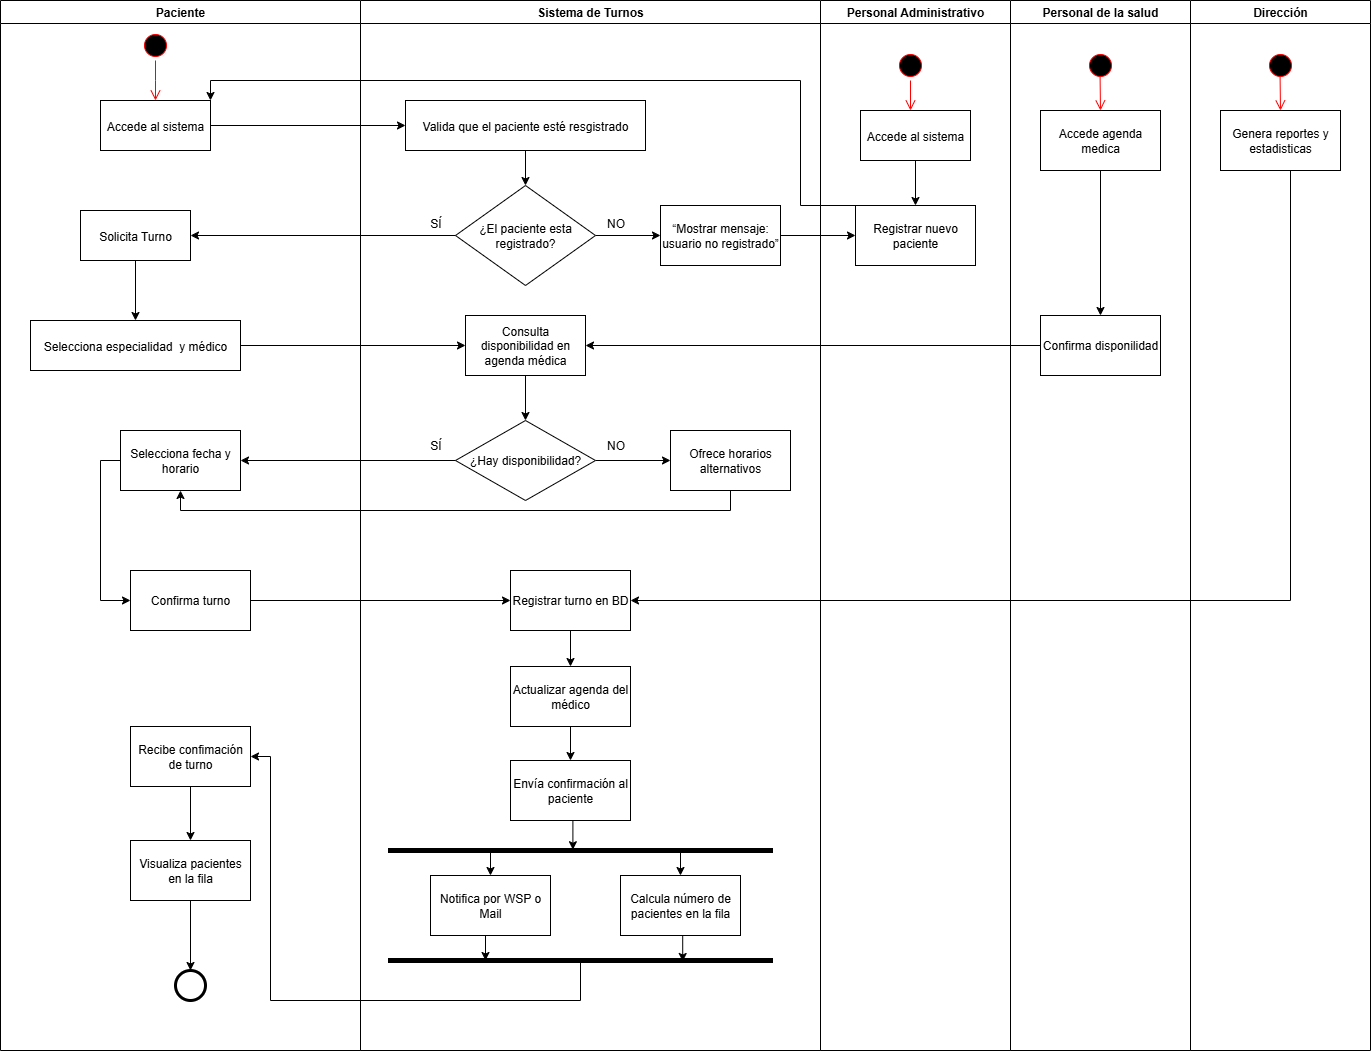

The diagram above was exported from draw.io. Its source (the exported page's mxGraphModel, read from the mxfile embedded in the PNG):
<mxGraphModel dx="1244" dy="707" grid="1" gridSize="10" guides="1" tooltips="1" connect="1" arrows="1" fold="1" page="1" pageScale="1" pageWidth="1169" pageHeight="826" background="none" math="0" shadow="0">
  <root>
    <mxCell id="0" />
    <mxCell id="1" parent="0" />
    <mxCell id="2" value="Paciente" style="swimlane;whiteSpace=wrap" parent="1" vertex="1">
      <mxGeometry x="260" y="100" width="360" height="1050" as="geometry" />
    </mxCell>
    <mxCell id="A7-qb0CivV0STc6iM4li-96" style="edgeStyle=orthogonalEdgeStyle;rounded=0;orthogonalLoop=1;jettySize=auto;html=1;exitX=0.5;exitY=1;exitDx=0;exitDy=0;" edge="1" parent="2" source="5">
      <mxGeometry relative="1" as="geometry">
        <mxPoint x="155" y="60" as="targetPoint" />
      </mxGeometry>
    </mxCell>
    <mxCell id="5" value="" style="ellipse;shape=startState;fillColor=#000000;strokeColor=#ff0000;" parent="2" vertex="1">
      <mxGeometry x="140" y="30" width="30" height="30" as="geometry" />
    </mxCell>
    <mxCell id="10" value="Selecciona especialidad  y médico" style="" parent="2" vertex="1">
      <mxGeometry x="30" y="320" width="210" height="50" as="geometry" />
    </mxCell>
    <mxCell id="A7-qb0CivV0STc6iM4li-99" style="edgeStyle=orthogonalEdgeStyle;rounded=0;orthogonalLoop=1;jettySize=auto;html=1;exitX=0;exitY=0.5;exitDx=0;exitDy=0;entryX=0;entryY=0.5;entryDx=0;entryDy=0;" edge="1" parent="2" source="A7-qb0CivV0STc6iM4li-58" target="A7-qb0CivV0STc6iM4li-98">
      <mxGeometry relative="1" as="geometry" />
    </mxCell>
    <mxCell id="A7-qb0CivV0STc6iM4li-58" value="Selecciona fecha y horario" style="whiteSpace=wrap;html=1;" vertex="1" parent="2">
      <mxGeometry x="120" y="430" width="120" height="60" as="geometry" />
    </mxCell>
    <mxCell id="A7-qb0CivV0STc6iM4li-63" value="" style="edgeStyle=orthogonalEdgeStyle;rounded=0;orthogonalLoop=1;jettySize=auto;html=1;" edge="1" parent="2" source="8" target="10">
      <mxGeometry relative="1" as="geometry" />
    </mxCell>
    <mxCell id="8" value="Solicita Turno" style="" parent="2" vertex="1">
      <mxGeometry x="80" y="210" width="110" height="50" as="geometry" />
    </mxCell>
    <mxCell id="A7-qb0CivV0STc6iM4li-102" value="" style="edgeStyle=orthogonalEdgeStyle;rounded=0;orthogonalLoop=1;jettySize=auto;html=1;" edge="1" parent="2" source="A7-qb0CivV0STc6iM4li-94" target="A7-qb0CivV0STc6iM4li-101">
      <mxGeometry relative="1" as="geometry" />
    </mxCell>
    <mxCell id="A7-qb0CivV0STc6iM4li-94" value="Recibe confimación de turno" style="whiteSpace=wrap;html=1;" vertex="1" parent="2">
      <mxGeometry x="130" y="726" width="120" height="60" as="geometry" />
    </mxCell>
    <mxCell id="A7-qb0CivV0STc6iM4li-98" value="Confirma turno" style="whiteSpace=wrap;html=1;" vertex="1" parent="2">
      <mxGeometry x="130" y="570" width="120" height="60" as="geometry" />
    </mxCell>
    <mxCell id="A7-qb0CivV0STc6iM4li-101" value="Visualiza pacientes en la fila" style="whiteSpace=wrap;html=1;" vertex="1" parent="2">
      <mxGeometry x="130" y="840" width="120" height="60" as="geometry" />
    </mxCell>
    <mxCell id="A7-qb0CivV0STc6iM4li-104" value="" style="points=[[0.145,0.145,0],[0.5,0,0],[0.855,0.145,0],[1,0.5,0],[0.855,0.855,0],[0.5,1,0],[0.145,0.855,0],[0,0.5,0]];shape=mxgraph.bpmn.event;html=1;verticalLabelPosition=bottom;labelBackgroundColor=#ffffff;verticalAlign=top;align=center;perimeter=ellipsePerimeter;outlineConnect=0;aspect=fixed;outline=end;symbol=terminate2;" vertex="1" parent="2">
      <mxGeometry x="175" y="970" width="30" height="30" as="geometry" />
    </mxCell>
    <mxCell id="A7-qb0CivV0STc6iM4li-105" style="edgeStyle=orthogonalEdgeStyle;rounded=0;orthogonalLoop=1;jettySize=auto;html=1;exitX=0.5;exitY=1;exitDx=0;exitDy=0;entryX=0.5;entryY=0;entryDx=0;entryDy=0;entryPerimeter=0;" edge="1" parent="2" source="A7-qb0CivV0STc6iM4li-101" target="A7-qb0CivV0STc6iM4li-104">
      <mxGeometry relative="1" as="geometry" />
    </mxCell>
    <mxCell id="3" value="Sistema de Turnos" style="swimlane;whiteSpace=wrap" parent="1" vertex="1">
      <mxGeometry x="620" y="100" width="460" height="1050" as="geometry" />
    </mxCell>
    <mxCell id="7" value="Accede al sistema" style="" parent="3" vertex="1">
      <mxGeometry x="-260" y="100" width="110" height="50" as="geometry" />
    </mxCell>
    <mxCell id="A7-qb0CivV0STc6iM4li-49" style="edgeStyle=orthogonalEdgeStyle;rounded=0;orthogonalLoop=1;jettySize=auto;html=1;entryX=0.5;entryY=0;entryDx=0;entryDy=0;" edge="1" parent="3" source="15" target="A7-qb0CivV0STc6iM4li-45">
      <mxGeometry relative="1" as="geometry" />
    </mxCell>
    <mxCell id="15" value="Valida que el paciente esté resgistrado" style="" parent="3" vertex="1">
      <mxGeometry x="45" y="100" width="240" height="50" as="geometry" />
    </mxCell>
    <mxCell id="A7-qb0CivV0STc6iM4li-135" value="" style="edgeStyle=orthogonalEdgeStyle;rounded=0;orthogonalLoop=1;jettySize=auto;html=1;entryX=0;entryY=0.5;entryDx=0;entryDy=0;" edge="1" parent="3" source="A7-qb0CivV0STc6iM4li-45" target="A7-qb0CivV0STc6iM4li-172">
      <mxGeometry relative="1" as="geometry">
        <mxPoint x="290" y="235" as="targetPoint" />
      </mxGeometry>
    </mxCell>
    <mxCell id="A7-qb0CivV0STc6iM4li-45" value="¿El paciente esta registrado?" style="rhombus;whiteSpace=wrap;html=1;" vertex="1" parent="3">
      <mxGeometry x="95" y="185" width="140" height="100" as="geometry" />
    </mxCell>
    <mxCell id="A7-qb0CivV0STc6iM4li-47" value="SÍ" style="text;html=1;align=center;verticalAlign=middle;resizable=0;points=[];autosize=1;strokeColor=none;fillColor=none;" vertex="1" parent="3">
      <mxGeometry x="60" y="208" width="30" height="30" as="geometry" />
    </mxCell>
    <mxCell id="A7-qb0CivV0STc6iM4li-42" style="edgeStyle=orthogonalEdgeStyle;rounded=0;orthogonalLoop=1;jettySize=auto;html=1;exitX=1;exitY=0.5;exitDx=0;exitDy=0;entryX=0;entryY=0.5;entryDx=0;entryDy=0;" edge="1" parent="3" source="7" target="15">
      <mxGeometry relative="1" as="geometry" />
    </mxCell>
    <mxCell id="A7-qb0CivV0STc6iM4li-57" value="" style="edgeStyle=orthogonalEdgeStyle;rounded=0;orthogonalLoop=1;jettySize=auto;html=1;" edge="1" parent="3" source="A7-qb0CivV0STc6iM4li-54" target="A7-qb0CivV0STc6iM4li-56">
      <mxGeometry relative="1" as="geometry" />
    </mxCell>
    <mxCell id="A7-qb0CivV0STc6iM4li-54" value="Consulta disponibilidad en agenda médica" style="whiteSpace=wrap;html=1;" vertex="1" parent="3">
      <mxGeometry x="105" y="315" width="120" height="60" as="geometry" />
    </mxCell>
    <mxCell id="A7-qb0CivV0STc6iM4li-66" value="" style="edgeStyle=orthogonalEdgeStyle;rounded=0;orthogonalLoop=1;jettySize=auto;html=1;" edge="1" parent="3" source="A7-qb0CivV0STc6iM4li-56" target="A7-qb0CivV0STc6iM4li-65">
      <mxGeometry relative="1" as="geometry" />
    </mxCell>
    <mxCell id="A7-qb0CivV0STc6iM4li-56" value="¿Hay disponibilidad?" style="rhombus;whiteSpace=wrap;html=1;" vertex="1" parent="3">
      <mxGeometry x="95" y="420" width="140" height="80" as="geometry" />
    </mxCell>
    <mxCell id="A7-qb0CivV0STc6iM4li-65" value="Ofrece horarios alternativos" style="whiteSpace=wrap;html=1;" vertex="1" parent="3">
      <mxGeometry x="310" y="430" width="120" height="60" as="geometry" />
    </mxCell>
    <mxCell id="A7-qb0CivV0STc6iM4li-67" value="NO" style="text;html=1;align=center;verticalAlign=middle;resizable=0;points=[];autosize=1;strokeColor=none;fillColor=none;" vertex="1" parent="3">
      <mxGeometry x="235" y="430" width="40" height="30" as="geometry" />
    </mxCell>
    <mxCell id="A7-qb0CivV0STc6iM4li-60" value="SÍ" style="text;html=1;align=center;verticalAlign=middle;resizable=0;points=[];autosize=1;strokeColor=none;fillColor=none;" vertex="1" parent="3">
      <mxGeometry x="60" y="430" width="30" height="30" as="geometry" />
    </mxCell>
    <mxCell id="A7-qb0CivV0STc6iM4li-75" value="" style="edgeStyle=orthogonalEdgeStyle;rounded=0;orthogonalLoop=1;jettySize=auto;html=1;" edge="1" parent="3" source="A7-qb0CivV0STc6iM4li-73" target="A7-qb0CivV0STc6iM4li-74">
      <mxGeometry relative="1" as="geometry" />
    </mxCell>
    <mxCell id="A7-qb0CivV0STc6iM4li-73" value="Registrar turno en BD" style="whiteSpace=wrap;html=1;" vertex="1" parent="3">
      <mxGeometry x="150" y="570" width="120" height="60" as="geometry" />
    </mxCell>
    <mxCell id="A7-qb0CivV0STc6iM4li-77" value="" style="edgeStyle=orthogonalEdgeStyle;rounded=0;orthogonalLoop=1;jettySize=auto;html=1;" edge="1" parent="3" source="A7-qb0CivV0STc6iM4li-74" target="A7-qb0CivV0STc6iM4li-76">
      <mxGeometry relative="1" as="geometry" />
    </mxCell>
    <mxCell id="A7-qb0CivV0STc6iM4li-74" value="Actualizar agenda del médico" style="whiteSpace=wrap;html=1;" vertex="1" parent="3">
      <mxGeometry x="150" y="666" width="120" height="60" as="geometry" />
    </mxCell>
    <mxCell id="A7-qb0CivV0STc6iM4li-76" value="Envía confirmación al paciente" style="whiteSpace=wrap;html=1;" vertex="1" parent="3">
      <mxGeometry x="150" y="760" width="120" height="60" as="geometry" />
    </mxCell>
    <mxCell id="A7-qb0CivV0STc6iM4li-89" style="edgeStyle=orthogonalEdgeStyle;rounded=0;orthogonalLoop=1;jettySize=auto;html=1;exitX=0.75;exitY=0;exitDx=0;exitDy=0;entryX=0.5;entryY=0;entryDx=0;entryDy=0;" edge="1" parent="3" source="A7-qb0CivV0STc6iM4li-78" target="A7-qb0CivV0STc6iM4li-84">
      <mxGeometry relative="1" as="geometry" />
    </mxCell>
    <mxCell id="A7-qb0CivV0STc6iM4li-91" style="edgeStyle=orthogonalEdgeStyle;rounded=0;orthogonalLoop=1;jettySize=auto;html=1;exitX=0.25;exitY=0;exitDx=0;exitDy=0;entryX=0.5;entryY=0;entryDx=0;entryDy=0;" edge="1" parent="3" source="A7-qb0CivV0STc6iM4li-78" target="A7-qb0CivV0STc6iM4li-81">
      <mxGeometry relative="1" as="geometry" />
    </mxCell>
    <mxCell id="A7-qb0CivV0STc6iM4li-78" value="" style="shape=partialRectangle;whiteSpace=wrap;html=1;left=0;right=0;fillColor=none;strokeWidth=5;" vertex="1" parent="3">
      <mxGeometry x="30" y="850" width="380" height="110" as="geometry" />
    </mxCell>
    <mxCell id="A7-qb0CivV0STc6iM4li-79" style="edgeStyle=orthogonalEdgeStyle;rounded=0;orthogonalLoop=1;jettySize=auto;html=1;exitX=0.5;exitY=1;exitDx=0;exitDy=0;entryX=0.48;entryY=-0.007;entryDx=0;entryDy=0;entryPerimeter=0;" edge="1" parent="3" source="A7-qb0CivV0STc6iM4li-76" target="A7-qb0CivV0STc6iM4li-78">
      <mxGeometry relative="1" as="geometry" />
    </mxCell>
    <mxCell id="A7-qb0CivV0STc6iM4li-92" style="edgeStyle=orthogonalEdgeStyle;rounded=0;orthogonalLoop=1;jettySize=auto;html=1;exitX=0.5;exitY=1;exitDx=0;exitDy=0;entryX=0.25;entryY=1;entryDx=0;entryDy=0;" edge="1" parent="3" source="A7-qb0CivV0STc6iM4li-81" target="A7-qb0CivV0STc6iM4li-78">
      <mxGeometry relative="1" as="geometry" />
    </mxCell>
    <mxCell id="A7-qb0CivV0STc6iM4li-81" value="Notifica por WSP o Mail" style="whiteSpace=wrap;html=1;" vertex="1" parent="3">
      <mxGeometry x="70" y="875" width="120" height="60" as="geometry" />
    </mxCell>
    <mxCell id="A7-qb0CivV0STc6iM4li-84" value="Calcula número de pacientes en la fila" style="whiteSpace=wrap;html=1;" vertex="1" parent="3">
      <mxGeometry x="260" y="875" width="120" height="60" as="geometry" />
    </mxCell>
    <mxCell id="A7-qb0CivV0STc6iM4li-90" style="edgeStyle=orthogonalEdgeStyle;rounded=0;orthogonalLoop=1;jettySize=auto;html=1;exitX=0.5;exitY=1;exitDx=0;exitDy=0;entryX=0.769;entryY=1.009;entryDx=0;entryDy=0;entryPerimeter=0;" edge="1" parent="3" source="A7-qb0CivV0STc6iM4li-84" target="A7-qb0CivV0STc6iM4li-78">
      <mxGeometry relative="1" as="geometry" />
    </mxCell>
    <mxCell id="A7-qb0CivV0STc6iM4li-136" value="NO" style="text;html=1;align=center;verticalAlign=middle;resizable=0;points=[];autosize=1;strokeColor=none;fillColor=none;" vertex="1" parent="3">
      <mxGeometry x="235" y="208" width="40" height="30" as="geometry" />
    </mxCell>
    <mxCell id="A7-qb0CivV0STc6iM4li-172" value="“Mostrar mensaje: usuario no registrado”" style="whiteSpace=wrap;html=1;" vertex="1" parent="3">
      <mxGeometry x="300" y="205" width="120" height="60" as="geometry" />
    </mxCell>
    <mxCell id="A7-qb0CivV0STc6iM4li-55" value="" style="edgeStyle=orthogonalEdgeStyle;rounded=0;orthogonalLoop=1;jettySize=auto;html=1;" edge="1" parent="1" source="10" target="A7-qb0CivV0STc6iM4li-54">
      <mxGeometry relative="1" as="geometry" />
    </mxCell>
    <mxCell id="A7-qb0CivV0STc6iM4li-59" value="" style="edgeStyle=orthogonalEdgeStyle;rounded=0;orthogonalLoop=1;jettySize=auto;html=1;" edge="1" parent="1" source="A7-qb0CivV0STc6iM4li-56" target="A7-qb0CivV0STc6iM4li-58">
      <mxGeometry relative="1" as="geometry" />
    </mxCell>
    <mxCell id="A7-qb0CivV0STc6iM4li-46" style="edgeStyle=orthogonalEdgeStyle;rounded=0;orthogonalLoop=1;jettySize=auto;html=1;exitX=0;exitY=0.5;exitDx=0;exitDy=0;entryX=1;entryY=0.5;entryDx=0;entryDy=0;" edge="1" parent="1" source="A7-qb0CivV0STc6iM4li-45" target="8">
      <mxGeometry relative="1" as="geometry" />
    </mxCell>
    <mxCell id="A7-qb0CivV0STc6iM4li-70" style="edgeStyle=orthogonalEdgeStyle;rounded=0;orthogonalLoop=1;jettySize=auto;html=1;exitX=0.5;exitY=1;exitDx=0;exitDy=0;entryX=0.5;entryY=1;entryDx=0;entryDy=0;" edge="1" parent="1" source="A7-qb0CivV0STc6iM4li-65" target="A7-qb0CivV0STc6iM4li-58">
      <mxGeometry relative="1" as="geometry" />
    </mxCell>
    <mxCell id="A7-qb0CivV0STc6iM4li-93" style="edgeStyle=orthogonalEdgeStyle;rounded=0;orthogonalLoop=1;jettySize=auto;html=1;exitX=0.5;exitY=1;exitDx=0;exitDy=0;entryX=1;entryY=0.5;entryDx=0;entryDy=0;" edge="1" parent="1" source="A7-qb0CivV0STc6iM4li-78" target="A7-qb0CivV0STc6iM4li-94">
      <mxGeometry relative="1" as="geometry">
        <mxPoint x="550" y="1100" as="targetPoint" />
        <mxPoint x="840" y="1070" as="sourcePoint" />
        <Array as="points">
          <mxPoint x="840" y="1100" />
          <mxPoint x="530" y="1100" />
        </Array>
      </mxGeometry>
    </mxCell>
    <mxCell id="6" value="" style="edgeStyle=elbowEdgeStyle;elbow=horizontal;verticalAlign=bottom;endArrow=open;endSize=8;strokeColor=#FF0000;endFill=1;rounded=0;exitX=0.5;exitY=1;exitDx=0;exitDy=0;" parent="1" source="5" target="7" edge="1">
      <mxGeometry x="400" y="140" as="geometry">
        <mxPoint x="415" y="200" as="targetPoint" />
        <mxPoint x="415" y="160" as="sourcePoint" />
        <Array as="points">
          <mxPoint x="415" y="180" />
        </Array>
      </mxGeometry>
    </mxCell>
    <mxCell id="A7-qb0CivV0STc6iM4li-100" style="edgeStyle=orthogonalEdgeStyle;rounded=0;orthogonalLoop=1;jettySize=auto;html=1;exitX=1;exitY=0.5;exitDx=0;exitDy=0;" edge="1" parent="1" source="A7-qb0CivV0STc6iM4li-98" target="A7-qb0CivV0STc6iM4li-73">
      <mxGeometry relative="1" as="geometry" />
    </mxCell>
    <mxCell id="A7-qb0CivV0STc6iM4li-190" value="Dirección" style="swimlane;whiteSpace=wrap" vertex="1" parent="1">
      <mxGeometry x="1450" y="100" width="180" height="1050" as="geometry" />
    </mxCell>
    <mxCell id="A7-qb0CivV0STc6iM4li-194" value="" style="edgeStyle=elbowEdgeStyle;elbow=horizontal;verticalAlign=bottom;endArrow=open;endSize=8;strokeColor=#FF0000;endFill=1;rounded=0;exitX=0.5;exitY=1;exitDx=0;exitDy=0;" edge="1" parent="A7-qb0CivV0STc6iM4li-190">
      <mxGeometry x="-850" y="40" as="geometry">
        <mxPoint x="89.5" y="110" as="targetPoint" />
        <mxPoint x="89.5" y="70" as="sourcePoint" />
      </mxGeometry>
    </mxCell>
    <mxCell id="A7-qb0CivV0STc6iM4li-195" value="" style="ellipse;shape=startState;fillColor=#000000;strokeColor=#ff0000;" vertex="1" parent="A7-qb0CivV0STc6iM4li-190">
      <mxGeometry x="75" y="50" width="30" height="30" as="geometry" />
    </mxCell>
    <mxCell id="A7-qb0CivV0STc6iM4li-197" value="Genera reportes y estadisticas" style="whiteSpace=wrap;html=1;" vertex="1" parent="A7-qb0CivV0STc6iM4li-190">
      <mxGeometry x="30" y="110" width="120" height="60" as="geometry" />
    </mxCell>
    <mxCell id="A7-qb0CivV0STc6iM4li-198" style="edgeStyle=orthogonalEdgeStyle;rounded=0;orthogonalLoop=1;jettySize=auto;html=1;entryX=1;entryY=0.5;entryDx=0;entryDy=0;" edge="1" parent="1" source="A7-qb0CivV0STc6iM4li-197" target="A7-qb0CivV0STc6iM4li-73">
      <mxGeometry relative="1" as="geometry">
        <Array as="points">
          <mxPoint x="1550" y="700" />
        </Array>
      </mxGeometry>
    </mxCell>
    <mxCell id="A7-qb0CivV0STc6iM4li-140" value="Personal Administrativo" style="swimlane;whiteSpace=wrap" vertex="1" parent="1">
      <mxGeometry x="1080" y="100" width="190" height="1050" as="geometry" />
    </mxCell>
    <mxCell id="A7-qb0CivV0STc6iM4li-177" value="Registrar nuevo paciente" style="whiteSpace=wrap;html=1;" vertex="1" parent="A7-qb0CivV0STc6iM4li-140">
      <mxGeometry x="35" y="205" width="120" height="60" as="geometry" />
    </mxCell>
    <mxCell id="A7-qb0CivV0STc6iM4li-201" value="" style="ellipse;shape=startState;fillColor=#000000;strokeColor=#ff0000;" vertex="1" parent="A7-qb0CivV0STc6iM4li-140">
      <mxGeometry x="75" y="50" width="30" height="30" as="geometry" />
    </mxCell>
    <mxCell id="A7-qb0CivV0STc6iM4li-205" value="" style="edgeStyle=elbowEdgeStyle;elbow=horizontal;verticalAlign=bottom;endArrow=open;endSize=8;strokeColor=#FF0000;endFill=1;rounded=0;" edge="1" parent="A7-qb0CivV0STc6iM4li-140">
      <mxGeometry x="-1920" y="-60" as="geometry">
        <mxPoint x="89.5" y="110" as="targetPoint" />
        <mxPoint x="90" y="80" as="sourcePoint" />
      </mxGeometry>
    </mxCell>
    <mxCell id="A7-qb0CivV0STc6iM4li-207" style="edgeStyle=orthogonalEdgeStyle;rounded=0;orthogonalLoop=1;jettySize=auto;html=1;exitX=0.5;exitY=1;exitDx=0;exitDy=0;entryX=0.5;entryY=0;entryDx=0;entryDy=0;" edge="1" parent="A7-qb0CivV0STc6iM4li-140" source="A7-qb0CivV0STc6iM4li-206" target="A7-qb0CivV0STc6iM4li-177">
      <mxGeometry relative="1" as="geometry" />
    </mxCell>
    <mxCell id="A7-qb0CivV0STc6iM4li-206" value="Accede al sistema" style="" vertex="1" parent="A7-qb0CivV0STc6iM4li-140">
      <mxGeometry x="40" y="110" width="110" height="50" as="geometry" />
    </mxCell>
    <mxCell id="A7-qb0CivV0STc6iM4li-180" value="Personal de la salud" style="swimlane;whiteSpace=wrap" vertex="1" parent="A7-qb0CivV0STc6iM4li-140">
      <mxGeometry x="190" width="180" height="1050" as="geometry" />
    </mxCell>
    <mxCell id="A7-qb0CivV0STc6iM4li-185" style="edgeStyle=orthogonalEdgeStyle;rounded=0;orthogonalLoop=1;jettySize=auto;html=1;exitX=0.5;exitY=1;exitDx=0;exitDy=0;entryX=0.5;entryY=0;entryDx=0;entryDy=0;" edge="1" parent="A7-qb0CivV0STc6iM4li-180" source="A7-qb0CivV0STc6iM4li-181" target="A7-qb0CivV0STc6iM4li-183">
      <mxGeometry relative="1" as="geometry" />
    </mxCell>
    <mxCell id="A7-qb0CivV0STc6iM4li-181" value="Accede agenda medica" style="whiteSpace=wrap;html=1;" vertex="1" parent="A7-qb0CivV0STc6iM4li-180">
      <mxGeometry x="30" y="110" width="120" height="60" as="geometry" />
    </mxCell>
    <mxCell id="A7-qb0CivV0STc6iM4li-183" value="Confirma disponilidad" style="whiteSpace=wrap;html=1;" vertex="1" parent="A7-qb0CivV0STc6iM4li-180">
      <mxGeometry x="30" y="315" width="120" height="60" as="geometry" />
    </mxCell>
    <mxCell id="A7-qb0CivV0STc6iM4li-189" value="" style="edgeStyle=elbowEdgeStyle;elbow=horizontal;verticalAlign=bottom;endArrow=open;endSize=8;strokeColor=#FF0000;endFill=1;rounded=0;exitX=0.5;exitY=1;exitDx=0;exitDy=0;" edge="1" parent="A7-qb0CivV0STc6iM4li-180">
      <mxGeometry x="-850" y="40" as="geometry">
        <mxPoint x="89.5" y="110" as="targetPoint" />
        <mxPoint x="89.5" y="70" as="sourcePoint" />
      </mxGeometry>
    </mxCell>
    <mxCell id="A7-qb0CivV0STc6iM4li-188" value="" style="ellipse;shape=startState;fillColor=#000000;strokeColor=#ff0000;" vertex="1" parent="A7-qb0CivV0STc6iM4li-180">
      <mxGeometry x="75" y="50" width="30" height="30" as="geometry" />
    </mxCell>
    <mxCell id="A7-qb0CivV0STc6iM4li-178" value="" style="edgeStyle=orthogonalEdgeStyle;rounded=0;orthogonalLoop=1;jettySize=auto;html=1;" edge="1" parent="1" source="A7-qb0CivV0STc6iM4li-172" target="A7-qb0CivV0STc6iM4li-177">
      <mxGeometry relative="1" as="geometry" />
    </mxCell>
    <mxCell id="A7-qb0CivV0STc6iM4li-199" style="edgeStyle=orthogonalEdgeStyle;rounded=0;orthogonalLoop=1;jettySize=auto;html=1;entryX=1;entryY=0.5;entryDx=0;entryDy=0;" edge="1" parent="1" source="A7-qb0CivV0STc6iM4li-183" target="A7-qb0CivV0STc6iM4li-54">
      <mxGeometry relative="1" as="geometry" />
    </mxCell>
    <mxCell id="A7-qb0CivV0STc6iM4li-210" style="edgeStyle=orthogonalEdgeStyle;rounded=0;orthogonalLoop=1;jettySize=auto;html=1;exitX=0.25;exitY=0;exitDx=0;exitDy=0;entryX=1;entryY=0;entryDx=0;entryDy=0;" edge="1" parent="1" source="A7-qb0CivV0STc6iM4li-177" target="7">
      <mxGeometry relative="1" as="geometry">
        <Array as="points">
          <mxPoint x="1060" y="305" />
          <mxPoint x="1060" y="180" />
          <mxPoint x="470" y="180" />
        </Array>
      </mxGeometry>
    </mxCell>
  </root>
</mxGraphModel>